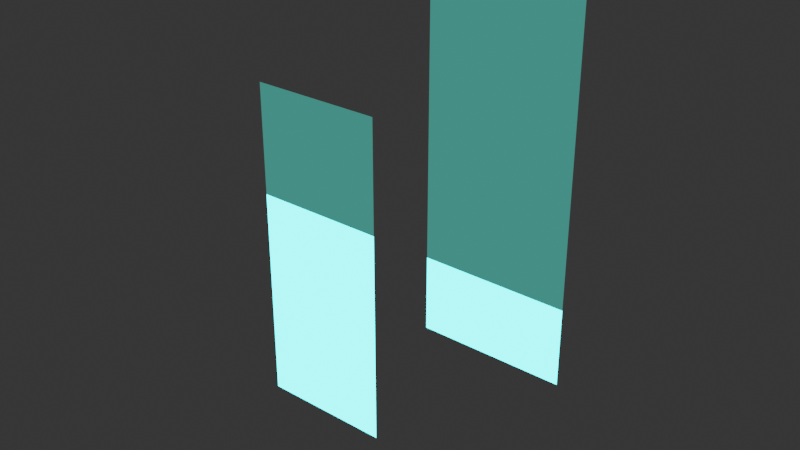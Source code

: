 # Source: mat_test.blend  (saved by Blender 2.93.20; exported with 4.5.12 LTS)
import bpy
from mathutils import Matrix  # noqa: F401  (used for matrix-valued properties, if any)

bpy.ops.wm.read_factory_settings(use_empty=True)
scene = bpy.context.scene
scene.name = 'Scene'

# ---- collections
col_collection = bpy.data.collections.new('Collection'); scene.collection.children.link(col_collection)

# ---- materials (node trees are filled in below, after node groups)
mat_emission = bpy.data.materials.new('emission')
mat_emission.use_transparent_shadow = False

# ---- material node trees
mat_emission.use_nodes = True; mat_emission.node_tree.nodes.clear()

# ---- world
world_world = bpy.data.worlds.new('World'); scene.world = world_world
world_world.use_nodes = True; world_world.node_tree.nodes.clear()
_N = world_world.node_tree.nodes; _L = world_world.node_tree.links
n0 = _N.new('ShaderNodeOutputWorld'); n0.name = 'World Output'; n0.location = (300, 300)
n1 = _N.new('ShaderNodeBackground'); n1.name = 'Background'; n1.location = (10, 300)
n1.inputs[0].default_value = (0.03244, 0.03244, 0.03244, 1.0)
_L.new(n1.outputs[0], n0.inputs[0])
n0.is_active_output = True
world_world.color = (0.05088, 0.05088, 0.05088)
world_world.use_sun_shadow = False
world_world.sun_shadow_jitter_overblur = 0.0

# ---- meshes
me_plane = bpy.data.meshes.new('Plane')
me_plane.from_pydata([(-0.4045, -1.0, 0.0), (0.4045, -1.0, 0.0), (-0.4045, 1.0, 0.0), (0.4045, 1.0, 0.0)], [], [(0, 1, 3, 2)])
_uv = me_plane.uv_layers.new(name='UVMap')
_uv.uv.foreach_set('vector', [0.0, 0.0, 1.0, 0.0, 1.0, 1.0, 0.0, 1.0])
me_plane.materials.append(mat_emission)
me_plane.use_remesh_fix_poles = True
me_plane.use_remesh_preserve_attributes = False
me_plane.update()
me_plane_001 = bpy.data.meshes.new('Plane.001')
me_plane_001.from_pydata([(-0.4045, -1.0, 0.0), (0.4045, -1.0, 0.0), (-0.4045, 1.0, 0.0), (0.4045, 1.0, 0.0)], [], [(0, 1, 3, 2)])
_uv = me_plane_001.uv_layers.new(name='UVMap')
_uv.uv.foreach_set('vector', [0.0, 0.0, 1.0, 0.0, 1.0, 1.0, 0.0, 1.0])
me_plane_001.materials.append(mat_emission)
me_plane_001.use_remesh_fix_poles = True
me_plane_001.use_remesh_preserve_attributes = False
me_plane_001.update()

# ---- objects
ob_empty = bpy.data.objects.new('Empty', None)
ob_plane = bpy.data.objects.new('Plane', me_plane)
ob_plane_001 = bpy.data.objects.new('Plane.001', me_plane_001)
_N = mat_emission.node_tree.nodes; _L = mat_emission.node_tree.links
n0 = _N.new('ShaderNodeOutputMaterial'); n0.name = 'Material Output'; n0.location = (300, 300)
n1 = _N.new('ShaderNodeTexCoord'); n1.name = 'Texture Coordinate'; n1.location = (-1011, 323)
n1.object = ob_empty
n2 = _N.new('ShaderNodeMapping'); n2.name = 'Mapping'; n2.location = (-715, 413)
n2.width = 240
n2.inputs[2].default_value = (0.0, 0.7854, 0.0)
n3 = _N.new('ShaderNodeEmission'); n3.name = 'Emission'; n3.location = (97, 295)
n3.inputs[1].default_value = 5.5
n4 = _N.new('ShaderNodeValToRGB'); n4.name = 'ColorRamp'; n4.location = (-175, 486)
n4.color_ramp.interpolation = 'CONSTANT'
while len(n4.color_ramp.elements) > 1: n4.color_ramp.elements.remove(n4.color_ramp.elements[-1])
n4.color_ramp.elements[0].position = 0.0; n4.color_ramp.elements[0].color = (0.009027, 0.04386, 0.0367, 1.0)
_e = n4.color_ramp.elements.new(0.03623); _e.color = (0.1073, 0.986, 1.0, 1.0)
_L.new(n4.outputs[0], n3.inputs[0])
_L.new(n1.outputs[3], n2.inputs[0])
_L.new(n2.outputs[0], n4.inputs[0])
_L.new(n3.outputs[0], n0.inputs[0])
n0.is_active_output = True

# ---- transforms, parenting, visibility, modifiers, constraints
ob_empty.location = (-2.598, 0.0, 1.408)
ob_empty.rotation_euler = (3.142, -0.0, 0.0)
ob_plane.location = (0.0, 0.0, 1.0)
ob_plane.rotation_euler = (1.571, -0.0, 0.0)
ob_plane_001.location = (1.169, 0.0, 1.905)
ob_plane_001.rotation_euler = (1.571, -0.0, 0.0)

# ---- collection membership
col_collection.objects.link(ob_empty)
col_collection.objects.link(ob_plane)
col_collection.objects.link(ob_plane_001)

# ---- scene / render settings (as saved in the file)
scene.frame_start = 1; scene.frame_end = 250; scene.frame_set(103)
scene.render.engine = 'BLENDER_EEVEE_NEXT'
scene.cycles.use_denoising = False
scene.cycles.samples = 128
scene.cycles.sampling_pattern = 'TABULATED_SOBOL'
scene.cycles.use_adaptive_sampling = False
scene.cycles.use_light_tree = False
scene.view_settings.view_transform = 'Filmic'
bpy.context.view_layer.update()

# ---- added for rendering (the .blend has no active camera): camera
cam_auto = bpy.data.cameras.new('AutoCamera')
cam_auto.lens = 50.0
cam_auto.sensor_width = 36.0
cam_auto.clip_end = 1000.0
ob_auto_camera = bpy.data.objects.new('AutoCamera', cam_auto)
scene.collection.objects.link(ob_auto_camera)
ob_auto_camera.location = (3.83606, -3.90173, 4.05342)
ob_auto_camera.rotation_euler = (1.09748, -7.21219e-08, 0.694738)
scene.camera = ob_auto_camera
bpy.context.view_layer.update()
